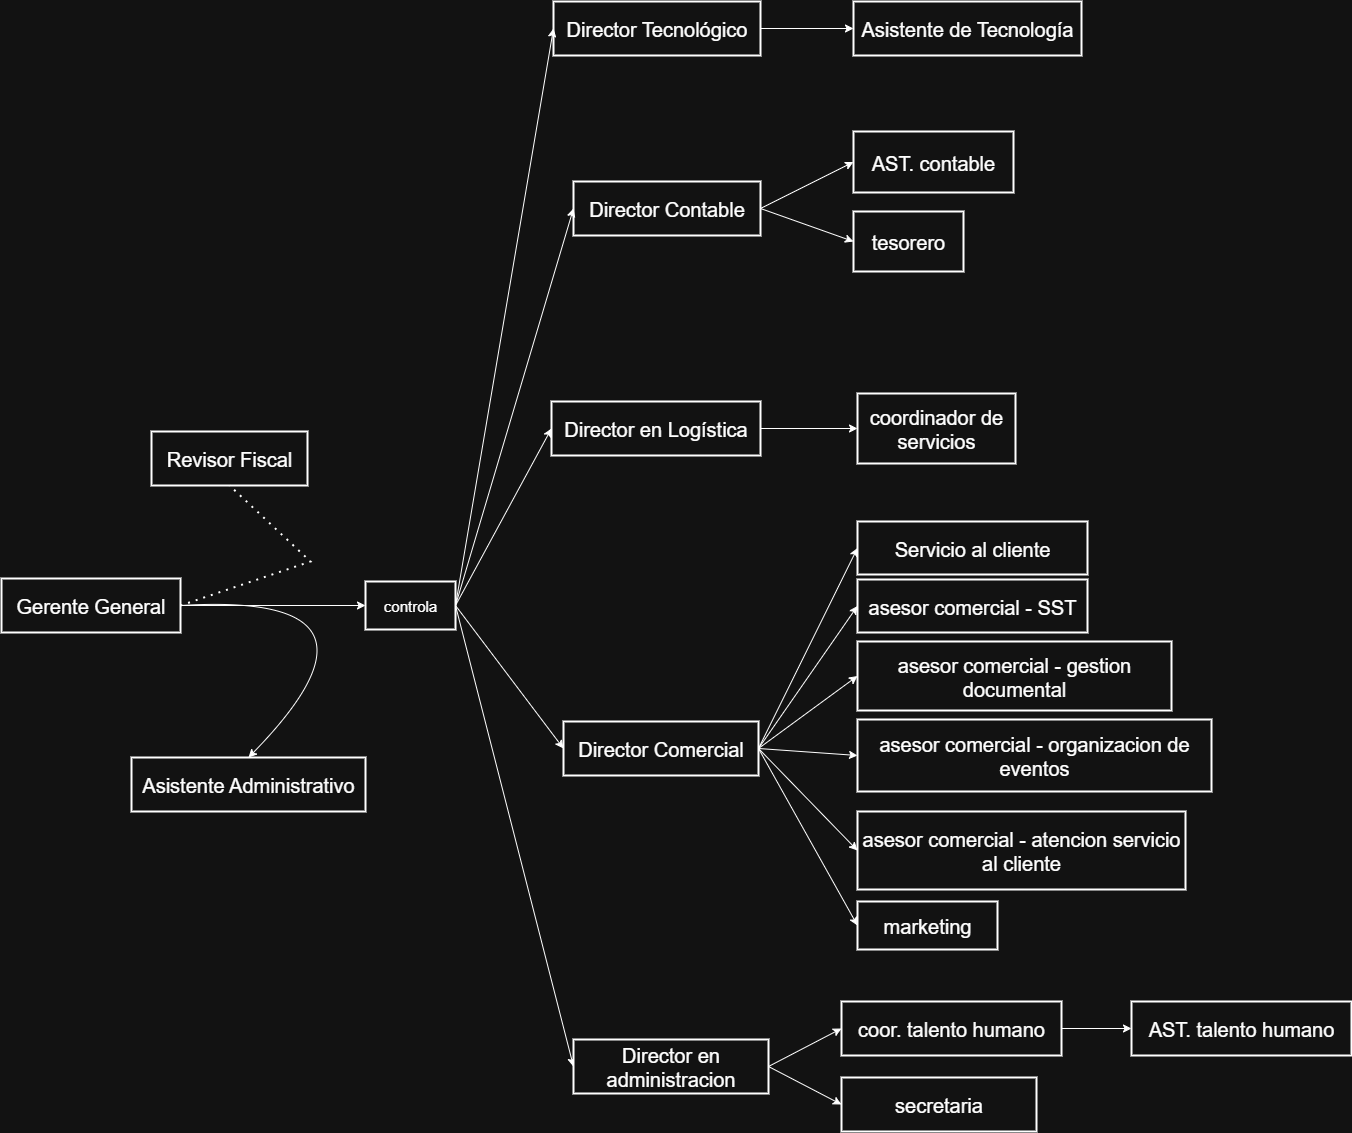

The diagram above was exported from draw.io. Its source (the exported page's mxGraphModel, read from the mxfile embedded in the PNG):
<mxGraphModel dx="129" dy="986" grid="1" gridSize="10" guides="1" tooltips="1" connect="1" arrows="1" fold="1" page="1" pageScale="1" pageWidth="827" pageHeight="1169" math="0" shadow="0">
  <root>
    <mxCell id="0" />
    <mxCell id="1" parent="0" />
    <mxCell id="y5YRqeMCLf6MTTq3z8iA-1" value="Gerente General" style="whiteSpace=wrap;strokeWidth=2;fontSize=20;" vertex="1" parent="1">
      <mxGeometry x="1660" y="897" width="179" height="54" as="geometry" />
    </mxCell>
    <mxCell id="y5YRqeMCLf6MTTq3z8iA-2" value="Asistente Administrativo" style="whiteSpace=wrap;strokeWidth=2;fontSize=20;" vertex="1" parent="1">
      <mxGeometry x="1790" y="1076" width="234" height="54" as="geometry" />
    </mxCell>
    <mxCell id="y5YRqeMCLf6MTTq3z8iA-3" value="Director Tecnológico" style="whiteSpace=wrap;strokeWidth=2;fontSize=20;" vertex="1" parent="1">
      <mxGeometry x="2212" y="320" width="207" height="54" as="geometry" />
    </mxCell>
    <mxCell id="y5YRqeMCLf6MTTq3z8iA-4" value="Director Comercial" style="whiteSpace=wrap;strokeWidth=2;fontSize=20;" vertex="1" parent="1">
      <mxGeometry x="2222" y="1040" width="195" height="54" as="geometry" />
    </mxCell>
    <mxCell id="y5YRqeMCLf6MTTq3z8iA-5" value="Director Contable" style="whiteSpace=wrap;strokeWidth=2;fontSize=20;" vertex="1" parent="1">
      <mxGeometry x="2232" y="500" width="187" height="54" as="geometry" />
    </mxCell>
    <mxCell id="y5YRqeMCLf6MTTq3z8iA-6" value="Revisor Fiscal" style="whiteSpace=wrap;strokeWidth=2;fontSize=20;" vertex="1" parent="1">
      <mxGeometry x="1810" y="750" width="156" height="54" as="geometry" />
    </mxCell>
    <mxCell id="y5YRqeMCLf6MTTq3z8iA-7" value="Asistente de Tecnología" style="whiteSpace=wrap;strokeWidth=2;fontSize=20;" vertex="1" parent="1">
      <mxGeometry x="2512" y="320" width="228" height="54" as="geometry" />
    </mxCell>
    <mxCell id="y5YRqeMCLf6MTTq3z8iA-8" value="" style="endArrow=none;dashed=1;html=1;dashPattern=1 3;strokeWidth=2;rounded=0;exitX=1;exitY=0.5;exitDx=0;exitDy=0;entryX=0.5;entryY=1;entryDx=0;entryDy=0;" edge="1" parent="1" source="y5YRqeMCLf6MTTq3z8iA-1" target="y5YRqeMCLf6MTTq3z8iA-6">
      <mxGeometry width="50" height="50" relative="1" as="geometry">
        <mxPoint x="2469" y="930" as="sourcePoint" />
        <mxPoint x="2519" y="880" as="targetPoint" />
        <Array as="points">
          <mxPoint x="1969" y="880" />
        </Array>
      </mxGeometry>
    </mxCell>
    <mxCell id="y5YRqeMCLf6MTTq3z8iA-9" value="" style="curved=1;endArrow=classic;html=1;rounded=0;exitX=1;exitY=0.5;exitDx=0;exitDy=0;entryX=0.5;entryY=0;entryDx=0;entryDy=0;" edge="1" parent="1" source="y5YRqeMCLf6MTTq3z8iA-1" target="y5YRqeMCLf6MTTq3z8iA-2">
      <mxGeometry width="50" height="50" relative="1" as="geometry">
        <mxPoint x="2469" y="930" as="sourcePoint" />
        <mxPoint x="2519" y="880" as="targetPoint" />
        <Array as="points">
          <mxPoint x="2069" y="910" />
        </Array>
      </mxGeometry>
    </mxCell>
    <mxCell id="y5YRqeMCLf6MTTq3z8iA-10" value="" style="endArrow=classic;html=1;rounded=0;exitX=1;exitY=0.5;exitDx=0;exitDy=0;" edge="1" parent="1" source="y5YRqeMCLf6MTTq3z8iA-11">
      <mxGeometry width="50" height="50" relative="1" as="geometry">
        <mxPoint x="2469" y="930" as="sourcePoint" />
        <mxPoint x="2099" y="927" as="targetPoint" />
      </mxGeometry>
    </mxCell>
    <mxCell id="y5YRqeMCLf6MTTq3z8iA-12" value="" style="curved=1;endArrow=classic;html=1;rounded=0;exitX=1;exitY=0.5;exitDx=0;exitDy=0;entryX=0;entryY=0.5;entryDx=0;entryDy=0;" edge="1" parent="1" source="y5YRqeMCLf6MTTq3z8iA-11" target="y5YRqeMCLf6MTTq3z8iA-5">
      <mxGeometry width="50" height="50" relative="1" as="geometry">
        <mxPoint x="2469" y="840" as="sourcePoint" />
        <mxPoint x="2519" y="790" as="targetPoint" />
        <Array as="points" />
      </mxGeometry>
    </mxCell>
    <mxCell id="y5YRqeMCLf6MTTq3z8iA-13" value="" style="curved=1;endArrow=classic;html=1;rounded=0;exitX=1;exitY=0.5;exitDx=0;exitDy=0;entryX=0;entryY=0.5;entryDx=0;entryDy=0;" edge="1" parent="1" source="y5YRqeMCLf6MTTq3z8iA-11" target="y5YRqeMCLf6MTTq3z8iA-3">
      <mxGeometry width="50" height="50" relative="1" as="geometry">
        <mxPoint x="2469" y="840" as="sourcePoint" />
        <mxPoint x="2519" y="790" as="targetPoint" />
        <Array as="points" />
      </mxGeometry>
    </mxCell>
    <mxCell id="y5YRqeMCLf6MTTq3z8iA-14" value="" style="curved=1;endArrow=classic;html=1;rounded=0;exitX=1;exitY=0.5;exitDx=0;exitDy=0;entryX=0;entryY=0.5;entryDx=0;entryDy=0;" edge="1" parent="1" source="y5YRqeMCLf6MTTq3z8iA-11" target="y5YRqeMCLf6MTTq3z8iA-4">
      <mxGeometry width="50" height="50" relative="1" as="geometry">
        <mxPoint x="2469" y="840" as="sourcePoint" />
        <mxPoint x="2519" y="790" as="targetPoint" />
        <Array as="points" />
      </mxGeometry>
    </mxCell>
    <mxCell id="y5YRqeMCLf6MTTq3z8iA-15" value="" style="curved=1;endArrow=classic;html=1;rounded=0;exitX=1;exitY=0.5;exitDx=0;exitDy=0;entryX=0;entryY=0.5;entryDx=0;entryDy=0;" edge="1" parent="1" source="y5YRqeMCLf6MTTq3z8iA-11" target="y5YRqeMCLf6MTTq3z8iA-39">
      <mxGeometry width="50" height="50" relative="1" as="geometry">
        <mxPoint x="2469" y="840" as="sourcePoint" />
        <mxPoint x="2409" y="1354" as="targetPoint" />
        <Array as="points" />
      </mxGeometry>
    </mxCell>
    <mxCell id="y5YRqeMCLf6MTTq3z8iA-16" value="" style="curved=1;endArrow=classic;html=1;rounded=0;entryX=0;entryY=0.5;entryDx=0;entryDy=0;exitX=1;exitY=0.5;exitDx=0;exitDy=0;" edge="1" parent="1" source="y5YRqeMCLf6MTTq3z8iA-3" target="y5YRqeMCLf6MTTq3z8iA-7">
      <mxGeometry width="50" height="50" relative="1" as="geometry">
        <mxPoint x="2341" y="770" as="sourcePoint" />
        <mxPoint x="2391" y="720" as="targetPoint" />
        <Array as="points" />
      </mxGeometry>
    </mxCell>
    <mxCell id="y5YRqeMCLf6MTTq3z8iA-17" value="AST. contable" style="whiteSpace=wrap;strokeWidth=2;fontSize=20;" vertex="1" parent="1">
      <mxGeometry x="2512" y="450" width="160" height="61" as="geometry" />
    </mxCell>
    <mxCell id="y5YRqeMCLf6MTTq3z8iA-18" value="tesorero" style="whiteSpace=wrap;strokeWidth=2;fontSize=20;" vertex="1" parent="1">
      <mxGeometry x="2512" y="530" width="110" height="60" as="geometry" />
    </mxCell>
    <mxCell id="y5YRqeMCLf6MTTq3z8iA-19" value="" style="curved=1;endArrow=classic;html=1;rounded=0;exitX=1;exitY=0.5;exitDx=0;exitDy=0;entryX=0;entryY=0.5;entryDx=0;entryDy=0;" edge="1" parent="1" source="y5YRqeMCLf6MTTq3z8iA-5" target="y5YRqeMCLf6MTTq3z8iA-17">
      <mxGeometry width="50" height="50" relative="1" as="geometry">
        <mxPoint x="2341" y="754" as="sourcePoint" />
        <mxPoint x="2391" y="704" as="targetPoint" />
        <Array as="points" />
      </mxGeometry>
    </mxCell>
    <mxCell id="y5YRqeMCLf6MTTq3z8iA-20" value="" style="endArrow=classic;html=1;rounded=0;exitX=1;exitY=0.5;exitDx=0;exitDy=0;entryX=0;entryY=0.5;entryDx=0;entryDy=0;" edge="1" parent="1" source="y5YRqeMCLf6MTTq3z8iA-5" target="y5YRqeMCLf6MTTq3z8iA-18">
      <mxGeometry width="50" height="50" relative="1" as="geometry">
        <mxPoint x="2341" y="754" as="sourcePoint" />
        <mxPoint x="2391" y="704" as="targetPoint" />
      </mxGeometry>
    </mxCell>
    <mxCell id="y5YRqeMCLf6MTTq3z8iA-21" value="marketing" style="whiteSpace=wrap;strokeWidth=2;fontSize=20;" vertex="1" parent="1">
      <mxGeometry x="2516" y="1220" width="140" height="48" as="geometry" />
    </mxCell>
    <mxCell id="y5YRqeMCLf6MTTq3z8iA-22" value="asesor comercial - gestion documental" style="whiteSpace=wrap;strokeWidth=2;fontSize=20;" vertex="1" parent="1">
      <mxGeometry x="2516" y="960" width="314" height="69" as="geometry" />
    </mxCell>
    <mxCell id="y5YRqeMCLf6MTTq3z8iA-23" value="asesor comercial - atencion servicio al cliente" style="whiteSpace=wrap;strokeWidth=2;fontSize=20;" vertex="1" parent="1">
      <mxGeometry x="2516" y="1130" width="328" height="78" as="geometry" />
    </mxCell>
    <mxCell id="y5YRqeMCLf6MTTq3z8iA-24" value="asesor comercial - SST" style="whiteSpace=wrap;strokeWidth=2;fontSize=20;" vertex="1" parent="1">
      <mxGeometry x="2516" y="898" width="230" height="53" as="geometry" />
    </mxCell>
    <mxCell id="y5YRqeMCLf6MTTq3z8iA-25" value="asesor comercial - organizacion de eventos" style="whiteSpace=wrap;strokeWidth=2;fontSize=20;" vertex="1" parent="1">
      <mxGeometry x="2516" y="1038" width="354" height="72" as="geometry" />
    </mxCell>
    <mxCell id="y5YRqeMCLf6MTTq3z8iA-26" value="" style="endArrow=classic;html=1;rounded=0;entryX=0;entryY=0.5;entryDx=0;entryDy=0;exitX=1;exitY=0.5;exitDx=0;exitDy=0;" edge="1" parent="1" source="y5YRqeMCLf6MTTq3z8iA-4" target="y5YRqeMCLf6MTTq3z8iA-24">
      <mxGeometry width="50" height="50" relative="1" as="geometry">
        <mxPoint x="2500" y="1445" as="sourcePoint" />
        <mxPoint x="2570.710678118655" y="1395" as="targetPoint" />
      </mxGeometry>
    </mxCell>
    <mxCell id="y5YRqeMCLf6MTTq3z8iA-27" value="" style="endArrow=classic;html=1;rounded=0;entryX=0;entryY=0.5;entryDx=0;entryDy=0;exitX=1;exitY=0.5;exitDx=0;exitDy=0;" edge="1" parent="1" source="y5YRqeMCLf6MTTq3z8iA-4" target="y5YRqeMCLf6MTTq3z8iA-22">
      <mxGeometry width="50" height="50" relative="1" as="geometry">
        <mxPoint x="2524" y="1215" as="sourcePoint" />
        <mxPoint x="2594.710678118655" y="1165" as="targetPoint" />
      </mxGeometry>
    </mxCell>
    <mxCell id="y5YRqeMCLf6MTTq3z8iA-28" value="" style="endArrow=classic;html=1;rounded=0;exitX=1;exitY=0.5;exitDx=0;exitDy=0;entryX=0;entryY=0.5;entryDx=0;entryDy=0;" edge="1" parent="1" source="y5YRqeMCLf6MTTq3z8iA-4" target="y5YRqeMCLf6MTTq3z8iA-25">
      <mxGeometry width="50" height="50" relative="1" as="geometry">
        <mxPoint x="2469" y="980" as="sourcePoint" />
        <mxPoint x="2519" y="930" as="targetPoint" />
      </mxGeometry>
    </mxCell>
    <mxCell id="y5YRqeMCLf6MTTq3z8iA-29" value="" style="endArrow=classic;html=1;rounded=0;exitX=1;exitY=0.5;exitDx=0;exitDy=0;entryX=0;entryY=0.5;entryDx=0;entryDy=0;" edge="1" parent="1" source="y5YRqeMCLf6MTTq3z8iA-4" target="y5YRqeMCLf6MTTq3z8iA-23">
      <mxGeometry width="50" height="50" relative="1" as="geometry">
        <mxPoint x="2469" y="980" as="sourcePoint" />
        <mxPoint x="2410" y="1060" as="targetPoint" />
        <Array as="points" />
      </mxGeometry>
    </mxCell>
    <mxCell id="y5YRqeMCLf6MTTq3z8iA-30" value="" style="endArrow=classic;html=1;rounded=0;exitX=1;exitY=0.5;exitDx=0;exitDy=0;entryX=0;entryY=0.5;entryDx=0;entryDy=0;" edge="1" parent="1" source="y5YRqeMCLf6MTTq3z8iA-4" target="y5YRqeMCLf6MTTq3z8iA-21">
      <mxGeometry width="50" height="50" relative="1" as="geometry">
        <mxPoint x="2469" y="980" as="sourcePoint" />
        <mxPoint x="2519" y="930" as="targetPoint" />
      </mxGeometry>
    </mxCell>
    <mxCell id="y5YRqeMCLf6MTTq3z8iA-31" value="Director en Logística" style="whiteSpace=wrap;strokeWidth=2;fontSize=20;" vertex="1" parent="1">
      <mxGeometry x="2210" y="720" width="209" height="54" as="geometry" />
    </mxCell>
    <mxCell id="y5YRqeMCLf6MTTq3z8iA-34" value="coordinador de servicios" style="whiteSpace=wrap;strokeWidth=2;fontSize=20;" vertex="1" parent="1">
      <mxGeometry x="2516" y="712" width="158" height="70" as="geometry" />
    </mxCell>
    <mxCell id="y5YRqeMCLf6MTTq3z8iA-37" value="" style="endArrow=classic;html=1;rounded=0;exitX=1;exitY=0.5;exitDx=0;exitDy=0;entryX=0;entryY=0.5;entryDx=0;entryDy=0;" edge="1" parent="1" source="y5YRqeMCLf6MTTq3z8iA-31" target="y5YRqeMCLf6MTTq3z8iA-34">
      <mxGeometry width="50" height="50" relative="1" as="geometry">
        <mxPoint x="2311" y="557" as="sourcePoint" />
        <mxPoint x="2361" y="507" as="targetPoint" />
      </mxGeometry>
    </mxCell>
    <mxCell id="y5YRqeMCLf6MTTq3z8iA-38" value="" style="endArrow=classic;html=1;rounded=0;exitX=1;exitY=0.5;exitDx=0;exitDy=0;entryX=0;entryY=0.5;entryDx=0;entryDy=0;" edge="1" parent="1" source="y5YRqeMCLf6MTTq3z8iA-11" target="y5YRqeMCLf6MTTq3z8iA-31">
      <mxGeometry width="50" height="50" relative="1" as="geometry">
        <mxPoint x="2549" y="1090" as="sourcePoint" />
        <mxPoint x="2369" y="850" as="targetPoint" />
      </mxGeometry>
    </mxCell>
    <mxCell id="y5YRqeMCLf6MTTq3z8iA-39" value="Director en administracion" style="whiteSpace=wrap;strokeWidth=2;fontSize=20;" vertex="1" parent="1">
      <mxGeometry x="2232" y="1358" width="195" height="54" as="geometry" />
    </mxCell>
    <mxCell id="y5YRqeMCLf6MTTq3z8iA-40" value="secretaria" style="whiteSpace=wrap;strokeWidth=2;fontSize=20;" vertex="1" parent="1">
      <mxGeometry x="2500" y="1396" width="195" height="54" as="geometry" />
    </mxCell>
    <mxCell id="y5YRqeMCLf6MTTq3z8iA-41" value="AST. talento humano" style="whiteSpace=wrap;strokeWidth=2;fontSize=20;" vertex="1" parent="1">
      <mxGeometry x="2790" y="1320" width="220" height="54" as="geometry" />
    </mxCell>
    <mxCell id="y5YRqeMCLf6MTTq3z8iA-42" value="coor. talento humano" style="whiteSpace=wrap;strokeWidth=2;fontSize=20;" vertex="1" parent="1">
      <mxGeometry x="2500" y="1320" width="220" height="54" as="geometry" />
    </mxCell>
    <mxCell id="y5YRqeMCLf6MTTq3z8iA-43" value="" style="endArrow=classic;html=1;rounded=0;entryX=0;entryY=0.5;entryDx=0;entryDy=0;exitX=1;exitY=0.5;exitDx=0;exitDy=0;" edge="1" parent="1" source="y5YRqeMCLf6MTTq3z8iA-39" target="y5YRqeMCLf6MTTq3z8iA-42">
      <mxGeometry width="50" height="50" relative="1" as="geometry">
        <mxPoint x="2488" y="1485" as="sourcePoint" />
        <mxPoint x="2558.710678118655" y="1435" as="targetPoint" />
      </mxGeometry>
    </mxCell>
    <mxCell id="y5YRqeMCLf6MTTq3z8iA-44" value="" style="endArrow=classic;html=1;rounded=0;entryX=0;entryY=0.5;entryDx=0;entryDy=0;exitX=1;exitY=0.5;exitDx=0;exitDy=0;" edge="1" parent="1" source="y5YRqeMCLf6MTTq3z8iA-39" target="y5YRqeMCLf6MTTq3z8iA-40">
      <mxGeometry width="50" height="50" relative="1" as="geometry">
        <mxPoint x="2488" y="1485" as="sourcePoint" />
        <mxPoint x="2558.710678118655" y="1435" as="targetPoint" />
      </mxGeometry>
    </mxCell>
    <mxCell id="y5YRqeMCLf6MTTq3z8iA-45" value="" style="endArrow=classic;html=1;rounded=0;exitX=1;exitY=0.5;exitDx=0;exitDy=0;entryX=0;entryY=0.5;entryDx=0;entryDy=0;" edge="1" parent="1" source="y5YRqeMCLf6MTTq3z8iA-42" target="y5YRqeMCLf6MTTq3z8iA-41">
      <mxGeometry width="50" height="50" relative="1" as="geometry">
        <mxPoint x="2280" y="1066" as="sourcePoint" />
        <mxPoint x="2330" y="1016" as="targetPoint" />
      </mxGeometry>
    </mxCell>
    <mxCell id="y5YRqeMCLf6MTTq3z8iA-46" value="" style="endArrow=classic;html=1;rounded=0;exitX=1;exitY=0.5;exitDx=0;exitDy=0;" edge="1" parent="1" source="y5YRqeMCLf6MTTq3z8iA-1" target="y5YRqeMCLf6MTTq3z8iA-11">
      <mxGeometry width="50" height="50" relative="1" as="geometry">
        <mxPoint x="1839" y="924" as="sourcePoint" />
        <mxPoint x="2099" y="927" as="targetPoint" />
      </mxGeometry>
    </mxCell>
    <mxCell id="y5YRqeMCLf6MTTq3z8iA-11" value="controla" style="whiteSpace=wrap;strokeWidth=2;fontSize=15;" vertex="1" parent="1">
      <mxGeometry x="2024" y="900" width="90" height="48" as="geometry" />
    </mxCell>
    <mxCell id="y5YRqeMCLf6MTTq3z8iA-47" value="Servicio al cliente" style="whiteSpace=wrap;strokeWidth=2;fontSize=20;" vertex="1" parent="1">
      <mxGeometry x="2516" y="840" width="230" height="53" as="geometry" />
    </mxCell>
    <mxCell id="y5YRqeMCLf6MTTq3z8iA-48" value="" style="endArrow=classic;html=1;rounded=0;exitX=1;exitY=0.5;exitDx=0;exitDy=0;entryX=0;entryY=0.5;entryDx=0;entryDy=0;" edge="1" parent="1" source="y5YRqeMCLf6MTTq3z8iA-4" target="y5YRqeMCLf6MTTq3z8iA-47">
      <mxGeometry width="50" height="50" relative="1" as="geometry">
        <mxPoint x="2450" y="1270" as="sourcePoint" />
        <mxPoint x="2500" y="1220" as="targetPoint" />
      </mxGeometry>
    </mxCell>
  </root>
</mxGraphModel>